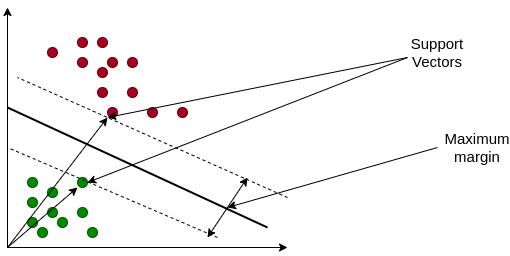

The diagram above was exported from draw.io. Its source (the exported page's mxGraphModel, read from the mxfile embedded in the PNG):
<mxGraphModel dx="1350" dy="774" grid="1" gridSize="10" guides="1" tooltips="1" connect="1" arrows="1" fold="1" page="1" pageScale="1" pageWidth="827" pageHeight="1169" math="0" shadow="0">
  <root>
    <mxCell id="0" />
    <mxCell id="1" parent="0" />
    <mxCell id="ecZWyyW52s0WOJt1AkWR-1" value="" style="endArrow=classic;html=1;" edge="1" parent="1">
      <mxGeometry width="50" height="50" relative="1" as="geometry">
        <mxPoint x="160" y="440" as="sourcePoint" />
        <mxPoint x="160" y="200" as="targetPoint" />
      </mxGeometry>
    </mxCell>
    <mxCell id="ecZWyyW52s0WOJt1AkWR-2" value="" style="endArrow=classic;html=1;" edge="1" parent="1">
      <mxGeometry width="50" height="50" relative="1" as="geometry">
        <mxPoint x="160" y="440" as="sourcePoint" />
        <mxPoint x="440" y="440" as="targetPoint" />
      </mxGeometry>
    </mxCell>
    <mxCell id="ecZWyyW52s0WOJt1AkWR-8" value="" style="ellipse;whiteSpace=wrap;html=1;aspect=fixed;fontSize=18;fontColor=#ffffff;fillColor=#008a00;strokeColor=#005700;" vertex="1" parent="1">
      <mxGeometry x="180" y="410" width="10" height="10" as="geometry" />
    </mxCell>
    <mxCell id="ecZWyyW52s0WOJt1AkWR-9" value="" style="ellipse;whiteSpace=wrap;html=1;aspect=fixed;fontSize=18;fontColor=#ffffff;fillColor=#008a00;strokeColor=#005700;" vertex="1" parent="1">
      <mxGeometry x="190" y="420" width="10" height="10" as="geometry" />
    </mxCell>
    <mxCell id="ecZWyyW52s0WOJt1AkWR-10" value="" style="ellipse;whiteSpace=wrap;html=1;aspect=fixed;fontSize=18;fontColor=#ffffff;fillColor=#008a00;strokeColor=#005700;" vertex="1" parent="1">
      <mxGeometry x="200" y="400" width="10" height="10" as="geometry" />
    </mxCell>
    <mxCell id="ecZWyyW52s0WOJt1AkWR-11" value="" style="ellipse;whiteSpace=wrap;html=1;aspect=fixed;fontSize=18;fontColor=#ffffff;fillColor=#008a00;strokeColor=#005700;" vertex="1" parent="1">
      <mxGeometry x="240" y="420" width="10" height="10" as="geometry" />
    </mxCell>
    <mxCell id="ecZWyyW52s0WOJt1AkWR-12" value="" style="ellipse;whiteSpace=wrap;html=1;aspect=fixed;fontSize=18;fontColor=#ffffff;fillColor=#008a00;strokeColor=#005700;" vertex="1" parent="1">
      <mxGeometry x="180" y="390" width="10" height="10" as="geometry" />
    </mxCell>
    <mxCell id="ecZWyyW52s0WOJt1AkWR-13" value="" style="ellipse;whiteSpace=wrap;html=1;aspect=fixed;fontSize=18;fontColor=#ffffff;fillColor=#008a00;strokeColor=#005700;" vertex="1" parent="1">
      <mxGeometry x="230" y="370" width="10" height="10" as="geometry" />
    </mxCell>
    <mxCell id="ecZWyyW52s0WOJt1AkWR-14" value="" style="ellipse;whiteSpace=wrap;html=1;aspect=fixed;fontSize=18;fontColor=#ffffff;fillColor=#008a00;strokeColor=#005700;" vertex="1" parent="1">
      <mxGeometry x="210" y="410" width="10" height="10" as="geometry" />
    </mxCell>
    <mxCell id="ecZWyyW52s0WOJt1AkWR-15" value="" style="ellipse;whiteSpace=wrap;html=1;aspect=fixed;fontSize=18;fontColor=#ffffff;fillColor=#008a00;strokeColor=#005700;" vertex="1" parent="1">
      <mxGeometry x="230" y="400" width="10" height="10" as="geometry" />
    </mxCell>
    <mxCell id="ecZWyyW52s0WOJt1AkWR-16" value="" style="ellipse;whiteSpace=wrap;html=1;aspect=fixed;fontSize=18;fontColor=#ffffff;fillColor=#008a00;strokeColor=#005700;" vertex="1" parent="1">
      <mxGeometry x="200" y="380" width="10" height="10" as="geometry" />
    </mxCell>
    <mxCell id="ecZWyyW52s0WOJt1AkWR-17" value="" style="ellipse;whiteSpace=wrap;html=1;aspect=fixed;fontSize=18;fontColor=#ffffff;fillColor=#008a00;strokeColor=#005700;" vertex="1" parent="1">
      <mxGeometry x="180" y="370" width="10" height="10" as="geometry" />
    </mxCell>
    <mxCell id="ecZWyyW52s0WOJt1AkWR-22" value="" style="endArrow=none;dashed=1;html=1;fontSize=18;fontColor=#FF050D;" edge="1" parent="1">
      <mxGeometry width="50" height="50" relative="1" as="geometry">
        <mxPoint x="370" y="430" as="sourcePoint" />
        <mxPoint x="160" y="340" as="targetPoint" />
        <Array as="points" />
      </mxGeometry>
    </mxCell>
    <mxCell id="ecZWyyW52s0WOJt1AkWR-24" value="" style="ellipse;whiteSpace=wrap;html=1;aspect=fixed;fontSize=18;fillColor=#a20025;strokeColor=#6F0000;fontColor=#ffffff;" vertex="1" parent="1">
      <mxGeometry x="200" y="240" width="10" height="10" as="geometry" />
    </mxCell>
    <mxCell id="ecZWyyW52s0WOJt1AkWR-25" value="" style="ellipse;whiteSpace=wrap;html=1;aspect=fixed;fontSize=18;fillColor=#a20025;strokeColor=#6F0000;fontColor=#ffffff;" vertex="1" parent="1">
      <mxGeometry x="250" y="280" width="10" height="10" as="geometry" />
    </mxCell>
    <mxCell id="ecZWyyW52s0WOJt1AkWR-26" value="" style="ellipse;whiteSpace=wrap;html=1;aspect=fixed;fontSize=18;fillColor=#a20025;strokeColor=#6F0000;fontColor=#ffffff;" vertex="1" parent="1">
      <mxGeometry x="230" y="250" width="10" height="10" as="geometry" />
    </mxCell>
    <mxCell id="ecZWyyW52s0WOJt1AkWR-27" value="" style="ellipse;whiteSpace=wrap;html=1;aspect=fixed;fontSize=18;fillColor=#a20025;strokeColor=#6F0000;fontColor=#ffffff;" vertex="1" parent="1">
      <mxGeometry x="280" y="280" width="10" height="10" as="geometry" />
    </mxCell>
    <mxCell id="ecZWyyW52s0WOJt1AkWR-28" value="" style="ellipse;whiteSpace=wrap;html=1;aspect=fixed;fontSize=18;fillColor=#a20025;strokeColor=#6F0000;fontColor=#ffffff;" vertex="1" parent="1">
      <mxGeometry x="230" y="230" width="10" height="10" as="geometry" />
    </mxCell>
    <mxCell id="ecZWyyW52s0WOJt1AkWR-29" value="" style="ellipse;whiteSpace=wrap;html=1;aspect=fixed;fontSize=18;fillColor=#a20025;strokeColor=#6F0000;fontColor=#ffffff;" vertex="1" parent="1">
      <mxGeometry x="260" y="250" width="10" height="10" as="geometry" />
    </mxCell>
    <mxCell id="ecZWyyW52s0WOJt1AkWR-30" value="" style="ellipse;whiteSpace=wrap;html=1;aspect=fixed;fontSize=18;fillColor=#a20025;strokeColor=#6F0000;fontColor=#ffffff;" vertex="1" parent="1">
      <mxGeometry x="280" y="250" width="10" height="10" as="geometry" />
    </mxCell>
    <mxCell id="ecZWyyW52s0WOJt1AkWR-31" value="" style="ellipse;whiteSpace=wrap;html=1;aspect=fixed;fontSize=18;fillColor=#a20025;strokeColor=#6F0000;fontColor=#ffffff;" vertex="1" parent="1">
      <mxGeometry x="250" y="260" width="10" height="10" as="geometry" />
    </mxCell>
    <mxCell id="ecZWyyW52s0WOJt1AkWR-32" value="" style="ellipse;whiteSpace=wrap;html=1;aspect=fixed;fontSize=18;fillColor=#a20025;strokeColor=#6F0000;fontColor=#ffffff;" vertex="1" parent="1">
      <mxGeometry x="250" y="230" width="10" height="10" as="geometry" />
    </mxCell>
    <mxCell id="ecZWyyW52s0WOJt1AkWR-33" value="" style="ellipse;whiteSpace=wrap;html=1;aspect=fixed;fontSize=18;fillColor=#a20025;strokeColor=#6F0000;fontColor=#ffffff;" vertex="1" parent="1">
      <mxGeometry x="260" y="300" width="10" height="10" as="geometry" />
    </mxCell>
    <mxCell id="ecZWyyW52s0WOJt1AkWR-34" value="" style="ellipse;whiteSpace=wrap;html=1;aspect=fixed;fontSize=18;fillColor=#a20025;strokeColor=#6F0000;fontColor=#ffffff;" vertex="1" parent="1">
      <mxGeometry x="300" y="300" width="10" height="10" as="geometry" />
    </mxCell>
    <mxCell id="ecZWyyW52s0WOJt1AkWR-35" value="" style="ellipse;whiteSpace=wrap;html=1;aspect=fixed;fontSize=18;fillColor=#a20025;strokeColor=#6F0000;fontColor=#ffffff;" vertex="1" parent="1">
      <mxGeometry x="330" y="300" width="10" height="10" as="geometry" />
    </mxCell>
    <mxCell id="ecZWyyW52s0WOJt1AkWR-36" value="" style="endArrow=none;dashed=1;html=1;fontSize=18;fontColor=#FF050D;" edge="1" parent="1">
      <mxGeometry width="50" height="50" relative="1" as="geometry">
        <mxPoint x="440" y="390" as="sourcePoint" />
        <mxPoint x="170" y="270" as="targetPoint" />
      </mxGeometry>
    </mxCell>
    <mxCell id="ecZWyyW52s0WOJt1AkWR-37" value="" style="endArrow=none;html=1;fontSize=18;fontColor=#FF050D;strokeWidth=2;endSize=10;" edge="1" parent="1">
      <mxGeometry width="50" height="50" relative="1" as="geometry">
        <mxPoint x="420" y="420" as="sourcePoint" />
        <mxPoint x="160" y="300" as="targetPoint" />
      </mxGeometry>
    </mxCell>
    <mxCell id="ecZWyyW52s0WOJt1AkWR-38" value="" style="endArrow=classic;startArrow=classic;html=1;fontSize=18;fontColor=#FF050D;endSize=6;strokeWidth=1;" edge="1" parent="1">
      <mxGeometry width="50" height="50" relative="1" as="geometry">
        <mxPoint x="360" y="430" as="sourcePoint" />
        <mxPoint x="400" y="370" as="targetPoint" />
      </mxGeometry>
    </mxCell>
    <mxCell id="ecZWyyW52s0WOJt1AkWR-39" value="" style="endArrow=classic;html=1;fontSize=18;fontColor=#FF050D;endSize=6;strokeWidth=1;" edge="1" parent="1">
      <mxGeometry width="50" height="50" relative="1" as="geometry">
        <mxPoint x="160" y="440" as="sourcePoint" />
        <mxPoint x="230" y="380" as="targetPoint" />
      </mxGeometry>
    </mxCell>
    <mxCell id="ecZWyyW52s0WOJt1AkWR-40" value="" style="endArrow=classic;html=1;fontSize=18;fontColor=#FF050D;endSize=6;strokeWidth=1;" edge="1" parent="1">
      <mxGeometry width="50" height="50" relative="1" as="geometry">
        <mxPoint x="160" y="440" as="sourcePoint" />
        <mxPoint x="260" y="310" as="targetPoint" />
      </mxGeometry>
    </mxCell>
    <mxCell id="ecZWyyW52s0WOJt1AkWR-41" value="" style="endArrow=classic;html=1;fontSize=18;fontColor=#FF050D;endSize=6;strokeWidth=1;" edge="1" parent="1">
      <mxGeometry width="50" height="50" relative="1" as="geometry">
        <mxPoint x="590" y="340" as="sourcePoint" />
        <mxPoint x="380" y="400" as="targetPoint" />
      </mxGeometry>
    </mxCell>
    <mxCell id="ecZWyyW52s0WOJt1AkWR-42" value="" style="endArrow=classic;html=1;fontSize=18;fontColor=#FF050D;endSize=6;strokeWidth=1;entryX=1;entryY=0.5;entryDx=0;entryDy=0;" edge="1" parent="1" target="ecZWyyW52s0WOJt1AkWR-13">
      <mxGeometry width="50" height="50" relative="1" as="geometry">
        <mxPoint x="560" y="250" as="sourcePoint" />
        <mxPoint x="440" y="370" as="targetPoint" />
      </mxGeometry>
    </mxCell>
    <mxCell id="ecZWyyW52s0WOJt1AkWR-43" value="" style="endArrow=classic;html=1;fontSize=18;fontColor=#FF050D;endSize=6;strokeWidth=1;" edge="1" parent="1">
      <mxGeometry width="50" height="50" relative="1" as="geometry">
        <mxPoint x="560" y="250" as="sourcePoint" />
        <mxPoint x="260" y="310" as="targetPoint" />
      </mxGeometry>
    </mxCell>
    <mxCell id="ecZWyyW52s0WOJt1AkWR-44" value="Maximum margin" style="text;html=1;strokeColor=none;fillColor=none;align=center;verticalAlign=middle;whiteSpace=wrap;rounded=0;fontSize=15;" vertex="1" parent="1">
      <mxGeometry x="610" y="330" width="40" height="20" as="geometry" />
    </mxCell>
    <mxCell id="ecZWyyW52s0WOJt1AkWR-45" value="Support Vectors" style="text;html=1;strokeColor=none;fillColor=none;align=center;verticalAlign=middle;whiteSpace=wrap;rounded=0;fontSize=15;fontColor=#000000;" vertex="1" parent="1">
      <mxGeometry x="570" y="235" width="40" height="20" as="geometry" />
    </mxCell>
  </root>
</mxGraphModel>